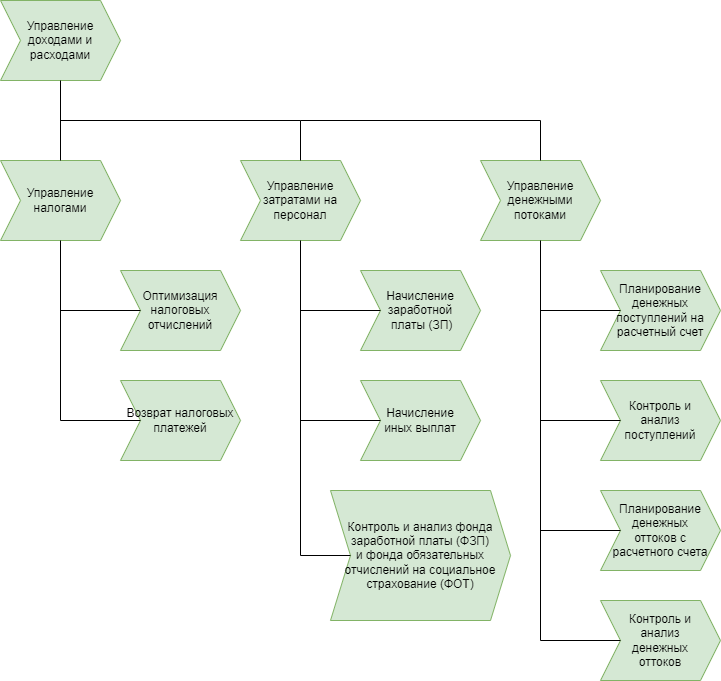

The diagram above was exported from draw.io. Its source (the exported page's mxGraphModel, read from the mxfile embedded in the PNG):
<mxGraphModel dx="1221" dy="831" grid="1" gridSize="10" guides="1" tooltips="1" connect="1" arrows="1" fold="1" page="1" pageScale="1" pageWidth="827" pageHeight="1169" math="0" shadow="0">
  <root>
    <mxCell id="0" />
    <mxCell id="1" parent="0" />
    <mxCell id="v6Q_5AckDfMzvbzeLFy9-1" value="Управление доходами и расходами" style="shape=step;perimeter=stepPerimeter;whiteSpace=wrap;html=1;fixedSize=1;fillColor=#d5e8d4;strokeColor=#82b366;" vertex="1" parent="1">
      <mxGeometry x="80" y="40" width="120" height="80" as="geometry" />
    </mxCell>
    <mxCell id="v6Q_5AckDfMzvbzeLFy9-2" value="Управление налогами" style="shape=step;perimeter=stepPerimeter;whiteSpace=wrap;html=1;fixedSize=1;fillColor=#d5e8d4;strokeColor=#82b366;" vertex="1" parent="1">
      <mxGeometry x="80" y="200" width="120" height="80" as="geometry" />
    </mxCell>
    <mxCell id="v6Q_5AckDfMzvbzeLFy9-3" value="Управление затратами на персонал" style="shape=step;perimeter=stepPerimeter;whiteSpace=wrap;html=1;fixedSize=1;fillColor=#d5e8d4;strokeColor=#82b366;" vertex="1" parent="1">
      <mxGeometry x="320" y="200" width="120" height="80" as="geometry" />
    </mxCell>
    <mxCell id="v6Q_5AckDfMzvbzeLFy9-4" value="Управление денежными потоками" style="shape=step;perimeter=stepPerimeter;whiteSpace=wrap;html=1;fixedSize=1;fillColor=#d5e8d4;strokeColor=#82b366;" vertex="1" parent="1">
      <mxGeometry x="560" y="200" width="120" height="80" as="geometry" />
    </mxCell>
    <mxCell id="v6Q_5AckDfMzvbzeLFy9-5" value="Оптимизация налоговых отчислений" style="shape=step;perimeter=stepPerimeter;whiteSpace=wrap;html=1;fixedSize=1;fillColor=#d5e8d4;strokeColor=#82b366;" vertex="1" parent="1">
      <mxGeometry x="200" y="310" width="120" height="80" as="geometry" />
    </mxCell>
    <mxCell id="v6Q_5AckDfMzvbzeLFy9-6" value="Возврат налоговых платежей" style="shape=step;perimeter=stepPerimeter;whiteSpace=wrap;html=1;fixedSize=1;fillColor=#d5e8d4;strokeColor=#82b366;" vertex="1" parent="1">
      <mxGeometry x="200" y="420" width="120" height="80" as="geometry" />
    </mxCell>
    <mxCell id="v6Q_5AckDfMzvbzeLFy9-7" value="Контроль и &lt;br&gt;анализ &lt;br&gt;денежных &lt;br&gt;оттоков" style="shape=step;perimeter=stepPerimeter;whiteSpace=wrap;html=1;fixedSize=1;fillColor=#d5e8d4;strokeColor=#82b366;" vertex="1" parent="1">
      <mxGeometry x="680" y="640" width="120" height="80" as="geometry" />
    </mxCell>
    <mxCell id="v6Q_5AckDfMzvbzeLFy9-8" value="Начисление заработной&lt;br&gt;&amp;nbsp;платы (ЗП)" style="shape=step;perimeter=stepPerimeter;whiteSpace=wrap;html=1;fixedSize=1;fillColor=#d5e8d4;strokeColor=#82b366;" vertex="1" parent="1">
      <mxGeometry x="440" y="310" width="120" height="80" as="geometry" />
    </mxCell>
    <mxCell id="v6Q_5AckDfMzvbzeLFy9-9" value="Начисление &lt;br&gt;иных выплат" style="shape=step;perimeter=stepPerimeter;whiteSpace=wrap;html=1;fixedSize=1;fillColor=#d5e8d4;strokeColor=#82b366;" vertex="1" parent="1">
      <mxGeometry x="440" y="420" width="120" height="80" as="geometry" />
    </mxCell>
    <mxCell id="v6Q_5AckDfMzvbzeLFy9-10" value="Контроль и анализ фонда заработной платы (ФЗП) &lt;br&gt;и фонда обязательных &lt;br&gt;отчислений на социальное страхование (ФОТ)" style="shape=step;perimeter=stepPerimeter;whiteSpace=wrap;html=1;fixedSize=1;fillColor=#d5e8d4;strokeColor=#82b366;" vertex="1" parent="1">
      <mxGeometry x="410" y="530" width="180" height="130" as="geometry" />
    </mxCell>
    <mxCell id="v6Q_5AckDfMzvbzeLFy9-11" value="Планирование денежных поступлений на расчетный счет" style="shape=step;perimeter=stepPerimeter;whiteSpace=wrap;html=1;fixedSize=1;fillColor=#d5e8d4;strokeColor=#82b366;" vertex="1" parent="1">
      <mxGeometry x="680" y="310" width="120" height="80" as="geometry" />
    </mxCell>
    <mxCell id="v6Q_5AckDfMzvbzeLFy9-12" value="Контроль и &lt;br&gt;анализ &lt;br&gt;поступлений" style="shape=step;perimeter=stepPerimeter;whiteSpace=wrap;html=1;fixedSize=1;fillColor=#d5e8d4;strokeColor=#82b366;" vertex="1" parent="1">
      <mxGeometry x="680" y="420" width="120" height="80" as="geometry" />
    </mxCell>
    <mxCell id="v6Q_5AckDfMzvbzeLFy9-13" value="Планирование денежных &lt;br&gt;оттоков с &lt;br&gt;расчетного счета" style="shape=step;perimeter=stepPerimeter;whiteSpace=wrap;html=1;fixedSize=1;fillColor=#d5e8d4;strokeColor=#82b366;" vertex="1" parent="1">
      <mxGeometry x="680" y="530" width="120" height="80" as="geometry" />
    </mxCell>
    <mxCell id="v6Q_5AckDfMzvbzeLFy9-14" value="" style="endArrow=none;html=1;rounded=0;entryX=0.5;entryY=1;entryDx=0;entryDy=0;exitX=0.5;exitY=0;exitDx=0;exitDy=0;" edge="1" parent="1" source="v6Q_5AckDfMzvbzeLFy9-2" target="v6Q_5AckDfMzvbzeLFy9-1">
      <mxGeometry width="50" height="50" relative="1" as="geometry">
        <mxPoint x="80" y="200" as="sourcePoint" />
        <mxPoint x="130" y="150" as="targetPoint" />
      </mxGeometry>
    </mxCell>
    <mxCell id="v6Q_5AckDfMzvbzeLFy9-15" value="" style="endArrow=none;html=1;rounded=0;entryX=0.5;entryY=1;entryDx=0;entryDy=0;exitX=0;exitY=0.5;exitDx=0;exitDy=0;" edge="1" parent="1" source="v6Q_5AckDfMzvbzeLFy9-6" target="v6Q_5AckDfMzvbzeLFy9-2">
      <mxGeometry width="50" height="50" relative="1" as="geometry">
        <mxPoint x="150" y="350" as="sourcePoint" />
        <mxPoint x="200" y="300" as="targetPoint" />
        <Array as="points">
          <mxPoint x="140" y="460" />
        </Array>
      </mxGeometry>
    </mxCell>
    <mxCell id="v6Q_5AckDfMzvbzeLFy9-16" value="" style="endArrow=none;html=1;rounded=0;entryX=0;entryY=0.5;entryDx=0;entryDy=0;" edge="1" parent="1" target="v6Q_5AckDfMzvbzeLFy9-5">
      <mxGeometry width="50" height="50" relative="1" as="geometry">
        <mxPoint x="140" y="350" as="sourcePoint" />
        <mxPoint x="130" y="340" as="targetPoint" />
      </mxGeometry>
    </mxCell>
    <mxCell id="v6Q_5AckDfMzvbzeLFy9-17" value="" style="endArrow=none;html=1;rounded=0;entryX=0.5;entryY=0;entryDx=0;entryDy=0;" edge="1" parent="1" target="v6Q_5AckDfMzvbzeLFy9-3">
      <mxGeometry width="50" height="50" relative="1" as="geometry">
        <mxPoint x="140" y="160" as="sourcePoint" />
        <mxPoint x="240" y="120" as="targetPoint" />
        <Array as="points">
          <mxPoint x="380" y="160" />
        </Array>
      </mxGeometry>
    </mxCell>
    <mxCell id="v6Q_5AckDfMzvbzeLFy9-18" value="" style="endArrow=none;html=1;rounded=0;entryX=0.5;entryY=0;entryDx=0;entryDy=0;" edge="1" parent="1" target="v6Q_5AckDfMzvbzeLFy9-4">
      <mxGeometry width="50" height="50" relative="1" as="geometry">
        <mxPoint x="380" y="160" as="sourcePoint" />
        <mxPoint x="500" y="130" as="targetPoint" />
        <Array as="points">
          <mxPoint x="620" y="160" />
        </Array>
      </mxGeometry>
    </mxCell>
    <mxCell id="v6Q_5AckDfMzvbzeLFy9-19" value="" style="endArrow=none;html=1;rounded=0;entryX=0.5;entryY=1;entryDx=0;entryDy=0;exitX=0;exitY=0.5;exitDx=0;exitDy=0;" edge="1" parent="1" source="v6Q_5AckDfMzvbzeLFy9-10" target="v6Q_5AckDfMzvbzeLFy9-3">
      <mxGeometry width="50" height="50" relative="1" as="geometry">
        <mxPoint x="360" y="390" as="sourcePoint" />
        <mxPoint x="410" y="340" as="targetPoint" />
        <Array as="points">
          <mxPoint x="380" y="595" />
        </Array>
      </mxGeometry>
    </mxCell>
    <mxCell id="v6Q_5AckDfMzvbzeLFy9-20" value="" style="endArrow=none;html=1;rounded=0;entryX=0;entryY=0.5;entryDx=0;entryDy=0;" edge="1" parent="1" target="v6Q_5AckDfMzvbzeLFy9-8">
      <mxGeometry width="50" height="50" relative="1" as="geometry">
        <mxPoint x="380" y="350" as="sourcePoint" />
        <mxPoint x="460" y="350" as="targetPoint" />
      </mxGeometry>
    </mxCell>
    <mxCell id="v6Q_5AckDfMzvbzeLFy9-21" value="" style="endArrow=none;html=1;rounded=0;entryX=0;entryY=0.5;entryDx=0;entryDy=0;" edge="1" parent="1" target="v6Q_5AckDfMzvbzeLFy9-9">
      <mxGeometry width="50" height="50" relative="1" as="geometry">
        <mxPoint x="380" y="460" as="sourcePoint" />
        <mxPoint x="430" y="390" as="targetPoint" />
      </mxGeometry>
    </mxCell>
    <mxCell id="v6Q_5AckDfMzvbzeLFy9-22" value="" style="endArrow=none;html=1;rounded=0;entryX=0.5;entryY=1;entryDx=0;entryDy=0;exitX=0;exitY=0.5;exitDx=0;exitDy=0;" edge="1" parent="1" source="v6Q_5AckDfMzvbzeLFy9-7" target="v6Q_5AckDfMzvbzeLFy9-4">
      <mxGeometry width="50" height="50" relative="1" as="geometry">
        <mxPoint x="620" y="400" as="sourcePoint" />
        <mxPoint x="670" y="350" as="targetPoint" />
        <Array as="points">
          <mxPoint x="620" y="680" />
        </Array>
      </mxGeometry>
    </mxCell>
    <mxCell id="v6Q_5AckDfMzvbzeLFy9-23" value="" style="endArrow=none;html=1;rounded=0;entryX=0;entryY=0.5;entryDx=0;entryDy=0;" edge="1" parent="1" target="v6Q_5AckDfMzvbzeLFy9-11">
      <mxGeometry width="50" height="50" relative="1" as="geometry">
        <mxPoint x="620" y="350" as="sourcePoint" />
        <mxPoint x="680" y="360" as="targetPoint" />
      </mxGeometry>
    </mxCell>
    <mxCell id="v6Q_5AckDfMzvbzeLFy9-24" value="" style="endArrow=none;html=1;rounded=0;entryX=0;entryY=0.5;entryDx=0;entryDy=0;" edge="1" parent="1" target="v6Q_5AckDfMzvbzeLFy9-12">
      <mxGeometry width="50" height="50" relative="1" as="geometry">
        <mxPoint x="620" y="460" as="sourcePoint" />
        <mxPoint x="650" y="430" as="targetPoint" />
      </mxGeometry>
    </mxCell>
    <mxCell id="v6Q_5AckDfMzvbzeLFy9-25" value="" style="endArrow=none;html=1;rounded=0;entryX=0;entryY=0.5;entryDx=0;entryDy=0;" edge="1" parent="1" target="v6Q_5AckDfMzvbzeLFy9-13">
      <mxGeometry width="50" height="50" relative="1" as="geometry">
        <mxPoint x="620" y="570" as="sourcePoint" />
        <mxPoint x="640" y="530" as="targetPoint" />
      </mxGeometry>
    </mxCell>
  </root>
</mxGraphModel>